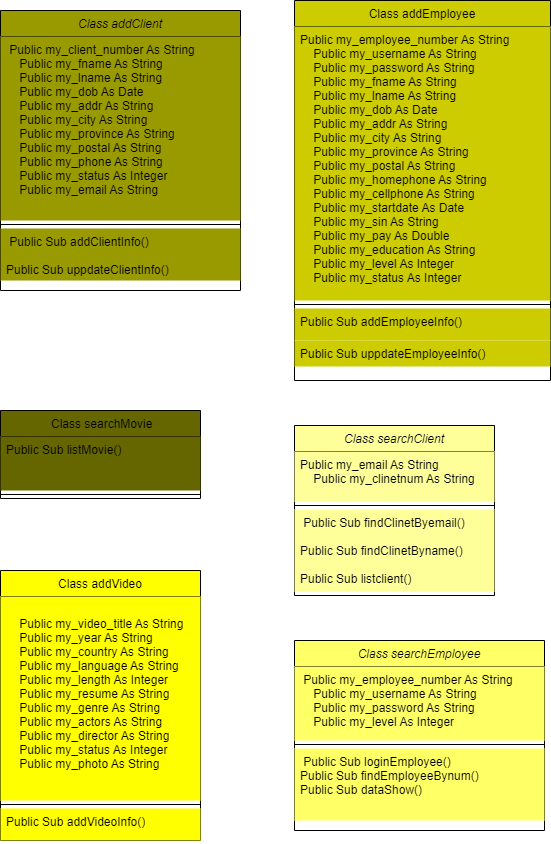

The diagram above was exported from draw.io. Its source (the exported page's mxGraphModel, read from the mxfile embedded in the PNG):
<mxGraphModel dx="1955" dy="934" grid="1" gridSize="10" guides="1" tooltips="1" connect="1" arrows="1" fold="1" page="1" pageScale="1" pageWidth="827" pageHeight="1169" math="0" shadow="0">
  <root>
    <mxCell id="WIyWlLk6GJQsqaUBKTNV-0" />
    <mxCell id="WIyWlLk6GJQsqaUBKTNV-1" parent="WIyWlLk6GJQsqaUBKTNV-0" />
    <mxCell id="zkfFHV4jXpPFQw0GAbJ--0" value="Class addClient" style="swimlane;fontStyle=2;align=center;verticalAlign=top;childLayout=stackLayout;horizontal=1;startSize=26;horizontalStack=0;resizeParent=1;resizeLast=0;collapsible=1;marginBottom=0;rounded=0;shadow=0;strokeWidth=1;fillColor=#999900;" parent="WIyWlLk6GJQsqaUBKTNV-1" vertex="1">
      <mxGeometry x="120" y="170" width="240" height="280" as="geometry">
        <mxRectangle x="230" y="140" width="160" height="26" as="alternateBounds" />
      </mxGeometry>
    </mxCell>
    <mxCell id="zkfFHV4jXpPFQw0GAbJ--3" value=" Public my_client_number As String&#10;    Public my_fname As String&#10;    Public my_lname As String&#10;    Public my_dob As Date&#10;    Public my_addr As String&#10;    Public my_city As String&#10;    Public my_province As String&#10;    Public my_postal As String&#10;    Public my_phone As String&#10;    Public my_status As Integer&#10;    Public my_email As String" style="text;align=left;verticalAlign=top;spacingLeft=4;spacingRight=4;overflow=hidden;rotatable=0;points=[[0,0.5],[1,0.5]];portConstraint=eastwest;rounded=0;shadow=0;html=0;fillColor=#999900;" parent="zkfFHV4jXpPFQw0GAbJ--0" vertex="1">
      <mxGeometry y="26" width="240" height="184" as="geometry" />
    </mxCell>
    <mxCell id="zkfFHV4jXpPFQw0GAbJ--4" value="" style="line;html=1;strokeWidth=1;align=left;verticalAlign=middle;spacingTop=-1;spacingLeft=3;spacingRight=3;rotatable=0;labelPosition=right;points=[];portConstraint=eastwest;fillColor=#999900;" parent="zkfFHV4jXpPFQw0GAbJ--0" vertex="1">
      <mxGeometry y="210" width="240" height="8" as="geometry" />
    </mxCell>
    <mxCell id="zkfFHV4jXpPFQw0GAbJ--5" value=" Public Sub addClientInfo()&#10;&#10;Public Sub uppdateClientInfo()" style="text;align=left;verticalAlign=top;spacingLeft=4;spacingRight=4;overflow=hidden;rotatable=0;points=[[0,0.5],[1,0.5]];portConstraint=eastwest;fillColor=#999900;" parent="zkfFHV4jXpPFQw0GAbJ--0" vertex="1">
      <mxGeometry y="218" width="240" height="52" as="geometry" />
    </mxCell>
    <mxCell id="zkfFHV4jXpPFQw0GAbJ--6" value="Class addVideo" style="swimlane;fontStyle=0;align=center;verticalAlign=top;childLayout=stackLayout;horizontal=1;startSize=26;horizontalStack=0;resizeParent=1;resizeLast=0;collapsible=1;marginBottom=0;rounded=0;shadow=0;strokeWidth=1;fillColor=#FFFF00;" parent="WIyWlLk6GJQsqaUBKTNV-1" vertex="1">
      <mxGeometry x="120" y="730" width="200" height="270" as="geometry">
        <mxRectangle x="130" y="380" width="160" height="26" as="alternateBounds" />
      </mxGeometry>
    </mxCell>
    <mxCell id="zkfFHV4jXpPFQw0GAbJ--7" value="&#10;    Public my_video_title As String&#10;    Public my_year As String&#10;    Public my_country As String&#10;    Public my_language As String&#10;    Public my_length As Integer&#10;    Public my_resume As String&#10;    Public my_genre As String&#10;    Public my_actors As String&#10;    Public my_director As String&#10;    Public my_status As Integer&#10;    Public my_photo As String" style="text;align=left;verticalAlign=top;spacingLeft=4;spacingRight=4;overflow=hidden;rotatable=0;points=[[0,0.5],[1,0.5]];portConstraint=eastwest;fillColor=#FFFF00;" parent="zkfFHV4jXpPFQw0GAbJ--6" vertex="1">
      <mxGeometry y="26" width="200" height="204" as="geometry" />
    </mxCell>
    <mxCell id="zkfFHV4jXpPFQw0GAbJ--9" value="" style="line;html=1;strokeWidth=1;align=left;verticalAlign=middle;spacingTop=-1;spacingLeft=3;spacingRight=3;rotatable=0;labelPosition=right;points=[];portConstraint=eastwest;fillColor=#FFFF00;" parent="zkfFHV4jXpPFQw0GAbJ--6" vertex="1">
      <mxGeometry y="230" width="200" height="8" as="geometry" />
    </mxCell>
    <mxCell id="zkfFHV4jXpPFQw0GAbJ--11" value="Public Sub addVideoInfo()" style="text;align=left;verticalAlign=top;spacingLeft=4;spacingRight=4;overflow=hidden;rotatable=0;points=[[0,0.5],[1,0.5]];portConstraint=eastwest;fillColor=#FFFF00;" parent="zkfFHV4jXpPFQw0GAbJ--6" vertex="1">
      <mxGeometry y="238" width="200" height="32" as="geometry" />
    </mxCell>
    <mxCell id="zkfFHV4jXpPFQw0GAbJ--13" value=" Class searchMovie" style="swimlane;fontStyle=0;align=center;verticalAlign=top;childLayout=stackLayout;horizontal=1;startSize=26;horizontalStack=0;resizeParent=1;resizeLast=0;collapsible=1;marginBottom=0;rounded=0;shadow=0;strokeWidth=1;fillColor=#666600;" parent="WIyWlLk6GJQsqaUBKTNV-1" vertex="1">
      <mxGeometry x="120" y="570" width="200" height="88" as="geometry">
        <mxRectangle x="340" y="380" width="170" height="26" as="alternateBounds" />
      </mxGeometry>
    </mxCell>
    <mxCell id="zkfFHV4jXpPFQw0GAbJ--14" value="Public Sub listMovie()" style="text;align=left;verticalAlign=top;spacingLeft=4;spacingRight=4;overflow=hidden;rotatable=0;points=[[0,0.5],[1,0.5]];portConstraint=eastwest;fillColor=#666600;" parent="zkfFHV4jXpPFQw0GAbJ--13" vertex="1">
      <mxGeometry y="26" width="200" height="54" as="geometry" />
    </mxCell>
    <mxCell id="zkfFHV4jXpPFQw0GAbJ--15" value="" style="line;html=1;strokeWidth=1;align=left;verticalAlign=middle;spacingTop=-1;spacingLeft=3;spacingRight=3;rotatable=0;labelPosition=right;points=[];portConstraint=eastwest;fillColor=#666600;" parent="zkfFHV4jXpPFQw0GAbJ--13" vertex="1">
      <mxGeometry y="80" width="200" height="8" as="geometry" />
    </mxCell>
    <mxCell id="zkfFHV4jXpPFQw0GAbJ--17" value="Class addEmployee" style="swimlane;fontStyle=0;align=center;verticalAlign=top;childLayout=stackLayout;horizontal=1;startSize=26;horizontalStack=0;resizeParent=1;resizeLast=0;collapsible=1;marginBottom=0;rounded=0;shadow=0;strokeWidth=1;fillColor=#CCCC00;" parent="WIyWlLk6GJQsqaUBKTNV-1" vertex="1">
      <mxGeometry x="414" y="160" width="256" height="380" as="geometry">
        <mxRectangle x="550" y="140" width="160" height="26" as="alternateBounds" />
      </mxGeometry>
    </mxCell>
    <mxCell id="zkfFHV4jXpPFQw0GAbJ--18" value="Public my_employee_number As String&#10;    Public my_username As String&#10;    Public my_password As String&#10;    Public my_fname As String&#10;    Public my_lname As String&#10;    Public my_dob As Date&#10;    Public my_addr As String&#10;    Public my_city As String&#10;    Public my_province As String&#10;    Public my_postal As String&#10;    Public my_homephone As String&#10;    Public my_cellphone As String&#10;    Public my_startdate As Date&#10;    Public my_sin As String&#10;    Public my_pay As Double&#10;    Public my_education As String&#10;    Public my_level As Integer&#10;    Public my_status As Integer" style="text;align=left;verticalAlign=top;spacingLeft=4;spacingRight=4;overflow=hidden;rotatable=0;points=[[0,0.5],[1,0.5]];portConstraint=eastwest;fillColor=#CCCC00;" parent="zkfFHV4jXpPFQw0GAbJ--17" vertex="1">
      <mxGeometry y="26" width="256" height="274" as="geometry" />
    </mxCell>
    <mxCell id="zkfFHV4jXpPFQw0GAbJ--23" value="" style="line;html=1;strokeWidth=1;align=left;verticalAlign=middle;spacingTop=-1;spacingLeft=3;spacingRight=3;rotatable=0;labelPosition=right;points=[];portConstraint=eastwest;fillColor=#CCCC00;" parent="zkfFHV4jXpPFQw0GAbJ--17" vertex="1">
      <mxGeometry y="300" width="256" height="8" as="geometry" />
    </mxCell>
    <mxCell id="zkfFHV4jXpPFQw0GAbJ--24" value="Public Sub addEmployeeInfo()" style="text;align=left;verticalAlign=top;spacingLeft=4;spacingRight=4;overflow=hidden;rotatable=0;points=[[0,0.5],[1,0.5]];portConstraint=eastwest;fillColor=#CCCC00;" parent="zkfFHV4jXpPFQw0GAbJ--17" vertex="1">
      <mxGeometry y="308" width="256" height="32" as="geometry" />
    </mxCell>
    <mxCell id="zkfFHV4jXpPFQw0GAbJ--25" value="Public Sub uppdateEmployeeInfo()" style="text;align=left;verticalAlign=top;spacingLeft=4;spacingRight=4;overflow=hidden;rotatable=0;points=[[0,0.5],[1,0.5]];portConstraint=eastwest;fillColor=#CCCC00;" parent="zkfFHV4jXpPFQw0GAbJ--17" vertex="1">
      <mxGeometry y="340" width="256" height="26" as="geometry" />
    </mxCell>
    <mxCell id="TK6h8EBAt7iE9S_InGzw-0" value="Class searchEmployee" style="swimlane;fontStyle=2;align=center;verticalAlign=top;childLayout=stackLayout;horizontal=1;startSize=26;horizontalStack=0;resizeParent=1;resizeLast=0;collapsible=1;marginBottom=0;rounded=0;shadow=0;strokeWidth=1;fillColor=#FFFF66;" vertex="1" parent="WIyWlLk6GJQsqaUBKTNV-1">
      <mxGeometry x="414" y="800" width="250" height="190" as="geometry">
        <mxRectangle x="230" y="140" width="160" height="26" as="alternateBounds" />
      </mxGeometry>
    </mxCell>
    <mxCell id="TK6h8EBAt7iE9S_InGzw-1" value=" Public my_employee_number As String&#10;    Public my_username As String&#10;    Public my_password As String&#10;    Public my_level As Integer" style="text;align=left;verticalAlign=top;spacingLeft=4;spacingRight=4;overflow=hidden;rotatable=0;points=[[0,0.5],[1,0.5]];portConstraint=eastwest;fillColor=#FFFF66;" vertex="1" parent="TK6h8EBAt7iE9S_InGzw-0">
      <mxGeometry y="26" width="250" height="74" as="geometry" />
    </mxCell>
    <mxCell id="TK6h8EBAt7iE9S_InGzw-4" value="" style="line;html=1;strokeWidth=1;align=left;verticalAlign=middle;spacingTop=-1;spacingLeft=3;spacingRight=3;rotatable=0;labelPosition=right;points=[];portConstraint=eastwest;fillColor=#FFFF66;" vertex="1" parent="TK6h8EBAt7iE9S_InGzw-0">
      <mxGeometry y="100" width="250" height="8" as="geometry" />
    </mxCell>
    <mxCell id="TK6h8EBAt7iE9S_InGzw-5" value=" Public Sub loginEmployee()&#10;Public Sub findEmployeeBynum()&#10;Public Sub dataShow()" style="text;align=left;verticalAlign=top;spacingLeft=4;spacingRight=4;overflow=hidden;rotatable=0;points=[[0,0.5],[1,0.5]];portConstraint=eastwest;fillColor=#FFFF66;" vertex="1" parent="TK6h8EBAt7iE9S_InGzw-0">
      <mxGeometry y="108" width="250" height="72" as="geometry" />
    </mxCell>
    <mxCell id="TK6h8EBAt7iE9S_InGzw-6" value="Class searchClient" style="swimlane;fontStyle=2;align=center;verticalAlign=top;childLayout=stackLayout;horizontal=1;startSize=26;horizontalStack=0;resizeParent=1;resizeLast=0;collapsible=1;marginBottom=0;rounded=0;shadow=0;strokeWidth=1;fillColor=#FFFF99;" vertex="1" parent="WIyWlLk6GJQsqaUBKTNV-1">
      <mxGeometry x="414" y="585" width="200" height="170" as="geometry">
        <mxRectangle x="230" y="140" width="160" height="26" as="alternateBounds" />
      </mxGeometry>
    </mxCell>
    <mxCell id="TK6h8EBAt7iE9S_InGzw-9" value="Public my_email As String&#10;    Public my_clinetnum As String" style="text;align=left;verticalAlign=top;spacingLeft=4;spacingRight=4;overflow=hidden;rotatable=0;points=[[0,0.5],[1,0.5]];portConstraint=eastwest;rounded=0;shadow=0;html=0;fillColor=#FFFF99;" vertex="1" parent="TK6h8EBAt7iE9S_InGzw-6">
      <mxGeometry y="26" width="200" height="50" as="geometry" />
    </mxCell>
    <mxCell id="TK6h8EBAt7iE9S_InGzw-10" value="" style="line;html=1;strokeWidth=1;align=left;verticalAlign=middle;spacingTop=-1;spacingLeft=3;spacingRight=3;rotatable=0;labelPosition=right;points=[];portConstraint=eastwest;fillColor=#FFFF99;" vertex="1" parent="TK6h8EBAt7iE9S_InGzw-6">
      <mxGeometry y="76" width="200" height="8" as="geometry" />
    </mxCell>
    <mxCell id="TK6h8EBAt7iE9S_InGzw-11" value=" Public Sub findClinetByemail()&#10;&#10;Public Sub findClinetByname()&#10;&#10;Public Sub listclient()" style="text;align=left;verticalAlign=top;spacingLeft=4;spacingRight=4;overflow=hidden;rotatable=0;points=[[0,0.5],[1,0.5]];portConstraint=eastwest;fillColor=#FFFF99;" vertex="1" parent="TK6h8EBAt7iE9S_InGzw-6">
      <mxGeometry y="84" width="200" height="82" as="geometry" />
    </mxCell>
  </root>
</mxGraphModel>